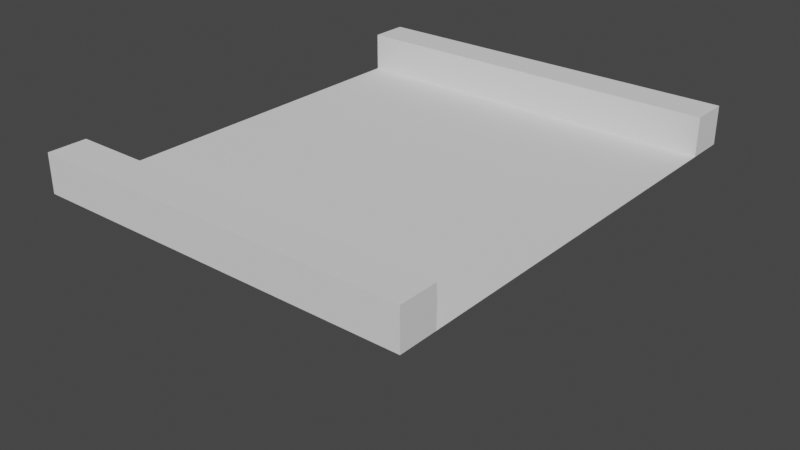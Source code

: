 # Source: Thick_Road.blend  (saved by Blender 3.0.42; exported with 4.5.12 LTS)
import bpy
from mathutils import Matrix  # noqa: F401  (used for matrix-valued properties, if any)

bpy.ops.wm.read_factory_settings(use_empty=True)
scene = bpy.context.scene
scene.name = 'Scene'

# ---- collections
col_collection = bpy.data.collections.new('Collection'); scene.collection.children.link(col_collection)

# ---- world
world_world = bpy.data.worlds.new('World'); scene.world = world_world
world_world.use_nodes = True; world_world.node_tree.nodes.clear()
_N = world_world.node_tree.nodes; _L = world_world.node_tree.links
n0 = _N.new('ShaderNodeOutputWorld'); n0.name = 'World Output'; n0.location = (300, 300)
n1 = _N.new('ShaderNodeBackground'); n1.name = 'Background'; n1.location = (10, 300)
n1.inputs[0].default_value = (0.05088, 0.05088, 0.05088, 1.0)
_L.new(n1.outputs[0], n0.inputs[0])
n0.is_active_output = True
world_world.color = (0.05088, 0.05088, 0.05088)
world_world.use_sun_shadow = False
world_world.sun_shadow_jitter_overblur = 0.0

# ---- meshes
me_001 = bpy.data.meshes.new('平面.001')
me_001.from_pydata([(-1.0, -1.0, 0.0), (1.0, -1.0, 0.0), (-1.0, 1.0, 0.0), (1.0, 1.0, 0.0), (-1.0, -1.2, 0.0), (1.0, -1.2, 0.0), (-0.4, 1.0, -4.0), (-0.4, 1.0, -4.0), (-1.0, 1.2, 0.0), (1.0, 1.2, 0.0), (1.0, 1.0, 1.0), (-1.0, 1.0, 1.0), (1.0, 1.2, 1.0), (-1.0, 1.2, 1.0), (-1.0, -1.0, 1.0), (1.0, -1.0, 1.0), (-1.0, -1.2, 1.0), (1.0, -1.2, 1.0), (-1.0, 1.0, 0.0), (1.0, 1.0, 0.0), (-1.0, 1.2, 0.0), (1.0, 1.2, 0.0)], [(2, 6), (6, 7)], [(0, 1, 3, 2), (0, 4, 16, 14), (9, 8, 13, 12), (11, 10, 12, 13), (2, 3, 10, 11), (3, 9, 12, 10), (8, 2, 11, 13), (15, 14, 16, 17), (1, 0, 14, 15), (5, 1, 15, 17), (4, 5, 17, 16), (8, 9, 21, 20), (3, 2, 18, 19), (9, 3, 19, 21), (2, 8, 20, 18), (18, 20, 21, 19), (4, 0, 1, 5)])
_uv = me_001.uv_layers.new(name='UVマップ')
_uv.uv.foreach_set('vector', [0.0, 0.0, 1.0, 0.0, 1.0, 1.0, 0.0, 1.0, 0.0, 0.0, 0.0, 0.0, 0.0, 0.0, 0.0, 0.0, 0.0, 0.0, 0.0, 0.0, 0.0, 0.0, 0.0, 0.0, 0.0, 1.0, 1.0, 1.0, 1.0, 1.0, 0.0, 1.0, 0.0, 1.0, 1.0, 1.0, 1.0, 1.0, 0.0, 1.0, 0.0, 0.0, 0.0, 0.0, 0.0, 0.0, 0.0, 0.0, 0.0, 0.0, 0.0, 0.0, 0.0, 0.0, 0.0, 0.0, 1.0, 0.0, 0.0, 0.0, 0.0, 0.0, 1.0, 0.0, 1.0, 0.0, 0.0, 0.0, 0.0, 0.0, 1.0, 0.0, 0.0, 0.0, 0.0, 0.0, 0.0, 0.0, 0.0, 0.0, 0.0, 0.0, 0.0, 0.0, 0.0, 0.0, 0.0, 0.0, 0.0, 0.0, 0.0, 0.0, 0.0, 0.0, 0.0, 0.0, 1.0, 1.0, 0.0, 1.0, 0.0, 1.0, 1.0, 1.0, 0.0, 0.0, 0.0, 0.0, 0.0, 0.0, 0.0, 0.0, 0.0, 0.0, 0.0, 0.0, 0.0, 0.0, 0.0, 0.0, 0.0, 0.0, 0.0, 0.0, 0.0, 0.0, 0.0, 0.0, 0.0, 0.0, 0.0, 0.0, 0.0, 0.0, 0.0, 0.0])
me_001.use_remesh_fix_poles = True
me_001.use_remesh_preserve_attributes = False
me_001.update()

# ---- objects
ob_001 = bpy.data.objects.new('平面.001', me_001)

# ---- transforms, parenting, visibility, modifiers, constraints
ob_001.location = (0.0, 0.0, 0.0)
ob_001.scale = (5.0, 5.0, 1.0)

# ---- collection membership
col_collection.objects.link(ob_001)

# ---- scene / render settings (as saved in the file)
scene.frame_start = 1; scene.frame_end = 250; scene.frame_set(1)
scene.render.engine = 'BLENDER_EEVEE_NEXT'
scene.cycles.use_denoising = False
scene.cycles.samples = 128
scene.cycles.sampling_pattern = 'TABULATED_SOBOL'
scene.cycles.use_adaptive_sampling = False
scene.cycles.use_light_tree = False
scene.view_settings.view_transform = 'Filmic'
bpy.context.view_layer.update()

# ---- added for rendering (the .blend has no active camera and no usable light): camera, sun
cam_auto = bpy.data.cameras.new('AutoCamera')
cam_auto.lens = 50.0
cam_auto.sensor_width = 36.0
cam_auto.clip_end = 1000.0
ob_auto_camera = bpy.data.objects.new('AutoCamera', cam_auto)
scene.collection.objects.link(ob_auto_camera)
ob_auto_camera.location = (15.1748, -18.2098, 10.6398)
ob_auto_camera.rotation_euler = (1.09748, -7.21219e-08, 0.694738)
scene.camera = ob_auto_camera
light_auto_sun = bpy.data.lights.new('AutoSun', 'SUN')
light_auto_sun.energy = 3.0
light_auto_sun.angle = 0.0523599
ob_auto_sun = bpy.data.objects.new('AutoSun', light_auto_sun)
scene.collection.objects.link(ob_auto_sun)
ob_auto_sun.rotation_euler = (0.872665, 0.174533, 0.523599)
bpy.context.view_layer.update()

